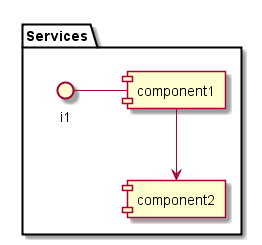

The diagram above was rendered by PlantUML. Its source (embedded in the PNG):
@startuml

package "Services" {
component component1
component component2
interface i1

}
i1 - component1
component1 --> component2
@enduml